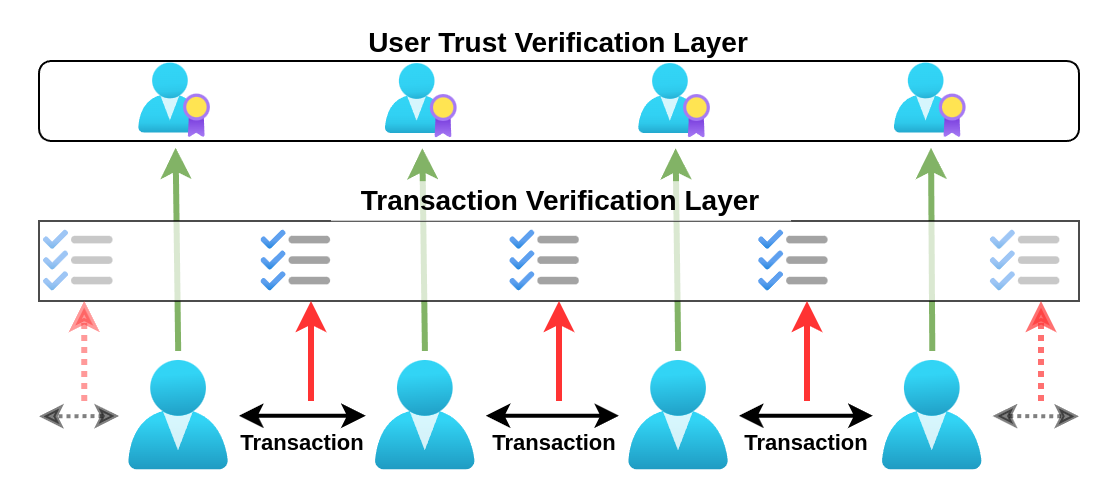

The diagram above was exported from draw.io. Its source (the exported page's mxGraphModel, read from the mxfile embedded in the PNG):
<mxGraphModel dx="1434" dy="955" grid="1" gridSize="10" guides="1" tooltips="1" connect="1" arrows="1" fold="1" page="1" pageScale="1" pageWidth="1169" pageHeight="827" math="0" shadow="0">
  <root>
    <mxCell id="0" />
    <mxCell id="1" parent="0" />
    <mxCell id="B1IvITk5gFvRttP3rqFO-21" style="edgeStyle=none;rounded=0;orthogonalLoop=1;jettySize=auto;html=1;sourcePerimeterSpacing=5;endArrow=classic;endFill=1;targetPerimeterSpacing=5;startArrow=none;startFill=0;strokeWidth=3;fillColor=#d5e8d4;strokeColor=#82b366;" edge="1" parent="1" source="W0xqIHwrMlYqFA7ODgHm-1" target="B1IvITk5gFvRttP3rqFO-13">
      <mxGeometry relative="1" as="geometry">
        <mxPoint x="460" y="445" as="sourcePoint" />
        <mxPoint x="460" y="320" as="targetPoint" />
      </mxGeometry>
    </mxCell>
    <mxCell id="B1IvITk5gFvRttP3rqFO-22" style="edgeStyle=none;rounded=0;orthogonalLoop=1;jettySize=auto;html=1;sourcePerimeterSpacing=5;endArrow=classic;endFill=1;targetPerimeterSpacing=5;startArrow=none;startFill=0;strokeWidth=3;fillColor=#d5e8d4;strokeColor=#82b366;" edge="1" parent="1" source="W0xqIHwrMlYqFA7ODgHm-4" target="B1IvITk5gFvRttP3rqFO-10">
      <mxGeometry relative="1" as="geometry">
        <mxPoint x="370" y="445" as="sourcePoint" />
        <mxPoint x="370" y="320" as="targetPoint" />
      </mxGeometry>
    </mxCell>
    <mxCell id="B1IvITk5gFvRttP3rqFO-11" value="" style="rounded=1;whiteSpace=wrap;html=1;" vertex="1" parent="1">
      <mxGeometry x="240" y="280" width="520" height="40" as="geometry" />
    </mxCell>
    <mxCell id="8--HhbSZYtI3ddgJnD71-23" style="edgeStyle=none;rounded=0;orthogonalLoop=1;jettySize=auto;html=1;sourcePerimeterSpacing=5;endArrow=classic;endFill=1;targetPerimeterSpacing=5;startArrow=classic;startFill=1;strokeWidth=2;" parent="1" source="W0xqIHwrMlYqFA7ODgHm-1" target="W0xqIHwrMlYqFA7ODgHm-4" edge="1">
      <mxGeometry relative="1" as="geometry">
        <mxPoint x="641.8342541436464" y="267.69" as="targetPoint" />
      </mxGeometry>
    </mxCell>
    <mxCell id="W0xqIHwrMlYqFA7ODgHm-1" value="" style="image;aspect=fixed;html=1;points=[];align=center;fontSize=12;image=img/lib/azure2/identity/Users.svg;fillOpacity=100;" parent="1" vertex="1">
      <mxGeometry x="408.37" y="430" width="50" height="54.69" as="geometry" />
    </mxCell>
    <mxCell id="W0xqIHwrMlYqFA7ODgHm-4" value="" style="image;aspect=fixed;html=1;points=[];align=center;fontSize=12;image=img/lib/azure2/identity/Users.svg;fillOpacity=100;" parent="1" vertex="1">
      <mxGeometry x="285" y="430" width="50" height="54.69" as="geometry" />
    </mxCell>
    <mxCell id="W0xqIHwrMlYqFA7ODgHm-13" value="" style="image;aspect=fixed;html=1;points=[];align=center;fontSize=12;image=img/lib/azure2/identity/Users.svg;fillOpacity=100;" parent="1" vertex="1">
      <mxGeometry x="535" y="430" width="50" height="54.69" as="geometry" />
    </mxCell>
    <mxCell id="W0xqIHwrMlYqFA7ODgHm-14" style="edgeStyle=none;rounded=0;orthogonalLoop=1;jettySize=auto;html=1;sourcePerimeterSpacing=5;endArrow=classic;endFill=1;targetPerimeterSpacing=5;startArrow=classic;startFill=1;strokeWidth=2;" parent="1" source="W0xqIHwrMlYqFA7ODgHm-13" target="W0xqIHwrMlYqFA7ODgHm-1" edge="1">
      <mxGeometry relative="1" as="geometry">
        <mxPoint x="719" y="235.69" as="sourcePoint" />
        <mxPoint x="480" y="294.69" as="targetPoint" />
      </mxGeometry>
    </mxCell>
    <mxCell id="W0xqIHwrMlYqFA7ODgHm-15" value="" style="image;aspect=fixed;html=1;points=[];align=center;fontSize=12;image=img/lib/azure2/identity/Users.svg;fillOpacity=100;" parent="1" vertex="1">
      <mxGeometry x="661.86" y="430" width="50" height="54.69" as="geometry" />
    </mxCell>
    <mxCell id="W0xqIHwrMlYqFA7ODgHm-16" style="edgeStyle=none;rounded=0;orthogonalLoop=1;jettySize=auto;html=1;sourcePerimeterSpacing=5;endArrow=classic;endFill=1;targetPerimeterSpacing=5;startArrow=classic;startFill=1;strokeWidth=2;" parent="1" source="W0xqIHwrMlYqFA7ODgHm-15" target="W0xqIHwrMlYqFA7ODgHm-13" edge="1">
      <mxGeometry relative="1" as="geometry">
        <mxPoint x="555" y="301.69" as="sourcePoint" />
        <mxPoint x="499" y="257.69" as="targetPoint" />
      </mxGeometry>
    </mxCell>
    <mxCell id="B1IvITk5gFvRttP3rqFO-5" style="edgeStyle=none;rounded=0;orthogonalLoop=1;jettySize=auto;html=1;sourcePerimeterSpacing=5;endArrow=classic;endFill=1;targetPerimeterSpacing=5;startArrow=classic;startFill=1;strokeWidth=2;strokeColor=#000000;dashed=1;dashPattern=1 1;opacity=50;" edge="1" parent="1" source="W0xqIHwrMlYqFA7ODgHm-4">
      <mxGeometry relative="1" as="geometry">
        <mxPoint x="240" y="457.69" as="targetPoint" />
        <mxPoint x="400" y="554.69" as="sourcePoint" />
      </mxGeometry>
    </mxCell>
    <mxCell id="B1IvITk5gFvRttP3rqFO-6" style="edgeStyle=none;rounded=0;orthogonalLoop=1;jettySize=auto;html=1;sourcePerimeterSpacing=5;endArrow=classic;endFill=1;targetPerimeterSpacing=5;startArrow=classic;startFill=1;strokeWidth=2;dashed=1;dashPattern=1 1;strokeColor=#000000;opacity=50;" edge="1" parent="1" source="W0xqIHwrMlYqFA7ODgHm-15">
      <mxGeometry relative="1" as="geometry">
        <mxPoint x="760" y="457.69" as="targetPoint" />
        <mxPoint x="295" y="489.69" as="sourcePoint" />
      </mxGeometry>
    </mxCell>
    <mxCell id="B1IvITk5gFvRttP3rqFO-10" value="" style="image;aspect=fixed;html=1;points=[];align=center;fontSize=12;image=img/lib/azure2/identity/AAD_Licenses.svg;" vertex="1" parent="1">
      <mxGeometry x="290" y="281.31" width="36" height="37.09" as="geometry" />
    </mxCell>
    <mxCell id="B1IvITk5gFvRttP3rqFO-13" value="" style="image;aspect=fixed;html=1;points=[];align=center;fontSize=12;image=img/lib/azure2/identity/AAD_Licenses.svg;" vertex="1" parent="1">
      <mxGeometry x="413.37" y="281.55" width="36" height="37.09" as="geometry" />
    </mxCell>
    <mxCell id="B1IvITk5gFvRttP3rqFO-14" value="" style="image;aspect=fixed;html=1;points=[];align=center;fontSize=12;image=img/lib/azure2/identity/AAD_Licenses.svg;" vertex="1" parent="1">
      <mxGeometry x="540" y="281.54" width="36" height="37.1" as="geometry" />
    </mxCell>
    <mxCell id="B1IvITk5gFvRttP3rqFO-17" value="&lt;font style=&quot;font-size: 14px;&quot;&gt;&lt;b&gt;User Trust Verification Layer&lt;/b&gt;&lt;/font&gt;" style="text;html=1;align=center;verticalAlign=middle;whiteSpace=wrap;rounded=0;" vertex="1" parent="1">
      <mxGeometry x="240" y="260" width="520" height="21.55" as="geometry" />
    </mxCell>
    <mxCell id="B1IvITk5gFvRttP3rqFO-18" style="edgeStyle=none;rounded=0;orthogonalLoop=1;jettySize=auto;html=1;sourcePerimeterSpacing=5;endArrow=classic;endFill=1;targetPerimeterSpacing=5;startArrow=none;startFill=0;strokeWidth=3;fillColor=#d5e8d4;strokeColor=#82b366;" edge="1" parent="1" source="W0xqIHwrMlYqFA7ODgHm-15" target="B1IvITk5gFvRttP3rqFO-34">
      <mxGeometry relative="1" as="geometry">
        <mxPoint x="655" y="495" as="sourcePoint" />
        <mxPoint x="685.9022787342706" y="315" as="targetPoint" />
      </mxGeometry>
    </mxCell>
    <mxCell id="B1IvITk5gFvRttP3rqFO-19" style="edgeStyle=none;rounded=0;orthogonalLoop=1;jettySize=auto;html=1;sourcePerimeterSpacing=5;endArrow=classic;endFill=1;targetPerimeterSpacing=5;startArrow=none;startFill=0;strokeWidth=3;fillColor=#d5e8d4;strokeColor=#82b366;" edge="1" parent="1" source="W0xqIHwrMlYqFA7ODgHm-13" target="B1IvITk5gFvRttP3rqFO-14">
      <mxGeometry relative="1" as="geometry">
        <mxPoint x="571.63" y="441" as="sourcePoint" />
        <mxPoint x="560" y="330" as="targetPoint" />
      </mxGeometry>
    </mxCell>
    <mxCell id="B1IvITk5gFvRttP3rqFO-8" value="" style="rounded=0;whiteSpace=wrap;html=1;opacity=70;" vertex="1" parent="1">
      <mxGeometry x="240" y="360" width="520" height="40" as="geometry" />
    </mxCell>
    <mxCell id="B1IvITk5gFvRttP3rqFO-16" value="" style="image;aspect=fixed;html=1;points=[];align=center;fontSize=12;image=img/lib/azure2/general/Backlog.svg;" vertex="1" parent="1">
      <mxGeometry x="475.6" y="360.08" width="34.8" height="39.84" as="geometry" />
    </mxCell>
    <mxCell id="B1IvITk5gFvRttP3rqFO-20" value="&lt;b style=&quot;font-size: 14px;&quot;&gt;Transaction Verification Layer&lt;/b&gt;" style="text;html=1;align=center;verticalAlign=middle;whiteSpace=wrap;rounded=0;fillColor=default;opacity=70;" vertex="1" parent="1">
      <mxGeometry x="386" y="340.08" width="230" height="20" as="geometry" />
    </mxCell>
    <mxCell id="B1IvITk5gFvRttP3rqFO-23" style="edgeStyle=none;rounded=0;orthogonalLoop=1;jettySize=auto;html=1;sourcePerimeterSpacing=5;endArrow=classic;endFill=1;targetPerimeterSpacing=5;startArrow=none;startFill=0;strokeWidth=3;fillColor=#f8cecc;strokeColor=#FF3333;" edge="1" parent="1">
      <mxGeometry relative="1" as="geometry">
        <mxPoint x="624" y="450" as="sourcePoint" />
        <mxPoint x="624" y="400" as="targetPoint" />
      </mxGeometry>
    </mxCell>
    <mxCell id="B1IvITk5gFvRttP3rqFO-24" style="edgeStyle=none;rounded=0;orthogonalLoop=1;jettySize=auto;html=1;sourcePerimeterSpacing=5;endArrow=classic;endFill=1;targetPerimeterSpacing=5;startArrow=none;startFill=0;strokeWidth=3;fillColor=#f8cecc;strokeColor=#FF3333;" edge="1" parent="1">
      <mxGeometry relative="1" as="geometry">
        <mxPoint x="500" y="450" as="sourcePoint" />
        <mxPoint x="500" y="400" as="targetPoint" />
      </mxGeometry>
    </mxCell>
    <mxCell id="B1IvITk5gFvRttP3rqFO-25" style="edgeStyle=none;rounded=0;orthogonalLoop=1;jettySize=auto;html=1;sourcePerimeterSpacing=5;endArrow=classic;endFill=1;targetPerimeterSpacing=5;startArrow=none;startFill=0;strokeWidth=3;fillColor=#f8cecc;strokeColor=#FF3333;" edge="1" parent="1">
      <mxGeometry relative="1" as="geometry">
        <mxPoint x="376" y="450" as="sourcePoint" />
        <mxPoint x="376" y="400" as="targetPoint" />
      </mxGeometry>
    </mxCell>
    <mxCell id="B1IvITk5gFvRttP3rqFO-26" value="&lt;font style=&quot;font-size: 11px;&quot;&gt;&lt;b&gt;Transaction&lt;/b&gt;&lt;/font&gt;" style="text;html=1;align=center;verticalAlign=middle;whiteSpace=wrap;rounded=0;" vertex="1" parent="1">
      <mxGeometry x="593.86" y="460.69" width="60" height="20" as="geometry" />
    </mxCell>
    <mxCell id="B1IvITk5gFvRttP3rqFO-27" value="&lt;font style=&quot;font-size: 11px;&quot;&gt;&lt;b&gt;Transaction&lt;/b&gt;&lt;/font&gt;" style="text;html=1;align=center;verticalAlign=middle;whiteSpace=wrap;rounded=0;" vertex="1" parent="1">
      <mxGeometry x="468" y="460.69" width="60" height="20" as="geometry" />
    </mxCell>
    <mxCell id="B1IvITk5gFvRttP3rqFO-28" value="&lt;font style=&quot;font-size: 11px;&quot;&gt;&lt;b&gt;Transaction&lt;/b&gt;&lt;/font&gt;" style="text;html=1;align=center;verticalAlign=middle;whiteSpace=wrap;rounded=0;" vertex="1" parent="1">
      <mxGeometry x="341.6" y="460.69" width="60" height="20" as="geometry" />
    </mxCell>
    <mxCell id="B1IvITk5gFvRttP3rqFO-30" value="" style="image;aspect=fixed;html=1;points=[];align=center;fontSize=12;image=img/lib/azure2/general/Backlog.svg;" vertex="1" parent="1">
      <mxGeometry x="600" y="360.08" width="34.8" height="39.84" as="geometry" />
    </mxCell>
    <mxCell id="B1IvITk5gFvRttP3rqFO-31" value="" style="image;aspect=fixed;html=1;points=[];align=center;fontSize=12;image=img/lib/azure2/general/Backlog.svg;" vertex="1" parent="1">
      <mxGeometry x="351.2" y="360.08" width="34.8" height="39.84" as="geometry" />
    </mxCell>
    <mxCell id="B1IvITk5gFvRttP3rqFO-32" value="" style="image;aspect=fixed;html=1;points=[];align=center;fontSize=12;image=img/lib/azure2/general/Backlog.svg;opacity=60;" vertex="1" parent="1">
      <mxGeometry x="715.86" y="360.08" width="34.8" height="39.84" as="geometry" />
    </mxCell>
    <mxCell id="B1IvITk5gFvRttP3rqFO-33" value="" style="image;aspect=fixed;html=1;points=[];align=center;fontSize=12;image=img/lib/azure2/general/Backlog.svg;opacity=60;" vertex="1" parent="1">
      <mxGeometry x="242.45999999999998" y="360.08" width="34.8" height="39.84" as="geometry" />
    </mxCell>
    <mxCell id="B1IvITk5gFvRttP3rqFO-34" value="" style="image;aspect=fixed;html=1;points=[];align=center;fontSize=12;image=img/lib/azure2/identity/AAD_Licenses.svg;" vertex="1" parent="1">
      <mxGeometry x="667.86" y="281.31" width="36" height="37.1" as="geometry" />
    </mxCell>
    <mxCell id="B1IvITk5gFvRttP3rqFO-36" style="edgeStyle=none;rounded=0;orthogonalLoop=1;jettySize=auto;html=1;sourcePerimeterSpacing=5;endArrow=classic;endFill=1;targetPerimeterSpacing=5;startArrow=none;startFill=0;strokeWidth=3;fillColor=#f8cecc;strokeColor=#FF3333;dashed=1;dashPattern=1 1;opacity=50;" edge="1" parent="1">
      <mxGeometry relative="1" as="geometry">
        <mxPoint x="262.61" y="450" as="sourcePoint" />
        <mxPoint x="262.61" y="400" as="targetPoint" />
      </mxGeometry>
    </mxCell>
    <mxCell id="B1IvITk5gFvRttP3rqFO-37" style="edgeStyle=none;rounded=0;orthogonalLoop=1;jettySize=auto;html=1;sourcePerimeterSpacing=5;endArrow=classic;endFill=1;targetPerimeterSpacing=5;startArrow=none;startFill=0;strokeWidth=3;fillColor=#f8cecc;strokeColor=#FF3333;dashed=1;dashPattern=1 1;opacity=70;" edge="1" parent="1">
      <mxGeometry relative="1" as="geometry">
        <mxPoint x="741.01" y="450" as="sourcePoint" />
        <mxPoint x="741.01" y="400" as="targetPoint" />
      </mxGeometry>
    </mxCell>
  </root>
</mxGraphModel>